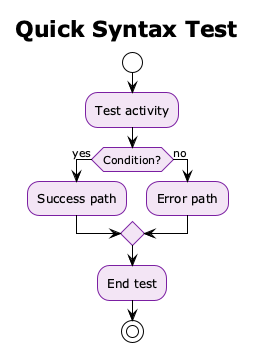

The diagram above was rendered by PlantUML. Its source (embedded in the PNG):
@startuml Quick_Test
!theme plain

skinparam activity {
  backgroundColor #F3E5F5
  borderColor #7B1FA2
}

title Quick Syntax Test

start
:Test activity;
if (Condition?) then (yes)
    :Success path;
else (no)
    :Error path;
endif
:End test;
stop

@enduml